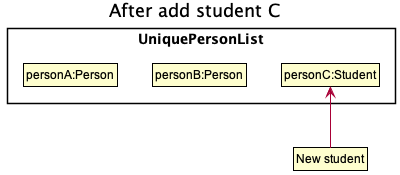

The diagram above was rendered by PlantUML. Its source (embedded in the PNG):
@startuml
!include style.puml
skinparam ClassFontColor #000000
skinparam ClassBorderColor #000000


title After add student C
package "UniquePersonList" {
    class State1 as "personA:Person"
    class State2 as "personB:Person"
    class State3 as "personC:Student"
}
State1 -[hidden]right-> State2
State2 -[hidden]right-> State3

class Pointer as "New student"

Pointer -up-> State3
@enduml